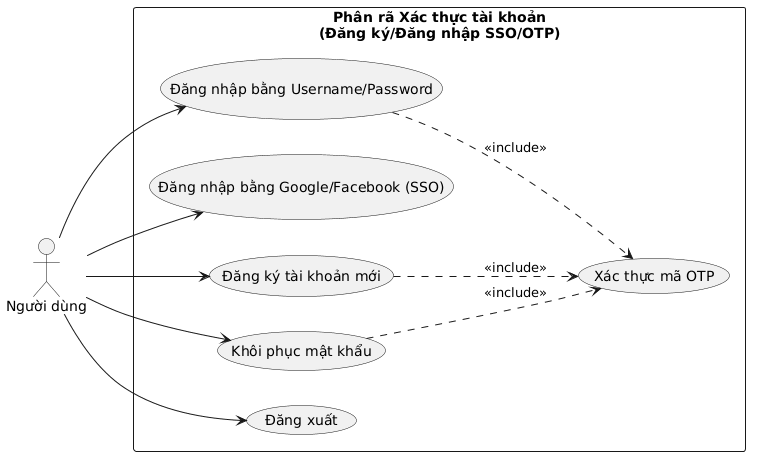

The diagram above was rendered by PlantUML. Its source (embedded in the PNG):
@startuml
left to right direction
skinparam packageStyle rectangle
actor "Người dùng" as User

rectangle "Phân rã Xác thực tài khoản\n(Đăng ký/Đăng nhập SSO/OTP)" {
    usecase "Đăng nhập bằng Username/Password" as UC_Login
    usecase "Đăng nhập bằng Google/Facebook (SSO)" as UC_SSO
    usecase "Đăng ký tài khoản mới" as UC_Register
    usecase "Xác thực mã OTP" as UC_OTP
    usecase "Khôi phục mật khẩu" as UC_Forgot
    usecase "Đăng xuất" as UC_Logout
    
    UC_Register ..> UC_OTP : <<include>>
    UC_Forgot ..> UC_OTP : <<include>>
    UC_Login ..> UC_OTP : <<include>>
}

User --> UC_Login
User --> UC_SSO
User --> UC_Register
User --> UC_Forgot
User --> UC_Logout
@enduml